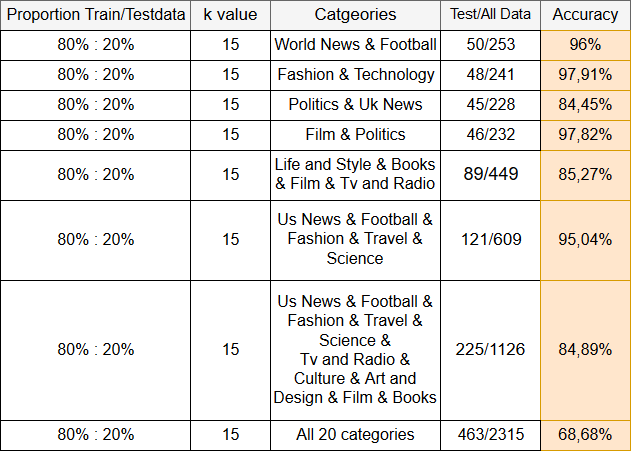

The diagram above was exported from draw.io. Its source (the exported page's mxGraphModel, read from the mxfile embedded in the PNG):
<mxGraphModel dx="1110" dy="573" grid="1" gridSize="10" guides="1" tooltips="1" connect="1" arrows="1" fold="1" page="1" pageScale="1" pageWidth="826" pageHeight="1169" background="#ffffff" math="0" shadow="0">
  <root>
    <mxCell id="0" />
    <mxCell id="1" parent="0" />
    <mxCell id="2" value="&lt;font style=&quot;font-size: 17px&quot;&gt;Catgeories&lt;/font&gt;" style="whiteSpace=wrap;html=1;shadow=0;fillColor=#f5f5f5;strokeColor=#666666;" parent="1" vertex="1">
      <mxGeometry x="350" y="100" width="170" height="30" as="geometry" />
    </mxCell>
    <mxCell id="4" value="&lt;font style=&quot;font-size: 16px&quot;&gt;Accuracy&lt;/font&gt;" style="whiteSpace=wrap;html=1;shadow=0;fillColor=#f5f5f5;strokeColor=#666666;" parent="1" vertex="1">
      <mxGeometry x="620" y="100" width="90" height="30" as="geometry" />
    </mxCell>
    <mxCell id="5" value="&lt;font style=&quot;font-size: 16px&quot;&gt;Proportion Train/Testdata&lt;/font&gt;&lt;br&gt;" style="whiteSpace=wrap;html=1;shadow=0;fillColor=#f5f5f5;strokeColor=#666666;" parent="1" vertex="1">
      <mxGeometry x="80" y="100" width="190" height="30" as="geometry" />
    </mxCell>
    <mxCell id="6" value="&lt;font style=&quot;font-size: 17px&quot;&gt;k value&lt;/font&gt;&lt;br&gt;" style="whiteSpace=wrap;html=1;shadow=0;fillColor=#f5f5f5;strokeColor=#666666;" parent="1" vertex="1">
      <mxGeometry x="270" y="100" width="80" height="30" as="geometry" />
    </mxCell>
    <mxCell id="7" value="&lt;font style=&quot;font-size: 16px&quot;&gt;80% : 20%&lt;/font&gt;&lt;br&gt;" style="whiteSpace=wrap;html=1;shadow=0;fillColor=#ffffff;strokeColor=#000000;" parent="1" vertex="1">
      <mxGeometry x="80" y="130" width="190" height="30" as="geometry" />
    </mxCell>
    <mxCell id="8" value="&lt;font style=&quot;font-size: 16px&quot;&gt;15&lt;/font&gt;" style="whiteSpace=wrap;html=1;shadow=0;fillColor=#ffffff;strokeColor=#000000;" parent="1" vertex="1">
      <mxGeometry x="270" y="130" width="80" height="30" as="geometry" />
    </mxCell>
    <mxCell id="10" value="&lt;font style=&quot;font-size: 16px&quot;&gt;World News &amp;amp; Football&lt;/font&gt;&lt;br&gt;" style="whiteSpace=wrap;html=1;shadow=0;fillColor=#ffffff;strokeColor=#000000;" parent="1" vertex="1">
      <mxGeometry x="350" y="130" width="170" height="30" as="geometry" />
    </mxCell>
    <mxCell id="11" value="&lt;font style=&quot;font-size: 16px&quot;&gt;96%&lt;/font&gt;" style="whiteSpace=wrap;html=1;shadow=0;fillColor=#ffe6cc;strokeColor=#d79b00;" parent="1" vertex="1">
      <mxGeometry x="620" y="130" width="90" height="30" as="geometry" />
    </mxCell>
    <mxCell id="12" value="&lt;font style=&quot;font-size: 15px&quot;&gt;Test/All Data&lt;/font&gt;&lt;br&gt;" style="whiteSpace=wrap;html=1;shadow=0;fillColor=#f5f5f5;strokeColor=#666666;" parent="1" vertex="1">
      <mxGeometry x="520" y="100" width="100" height="30" as="geometry" />
    </mxCell>
    <mxCell id="13" value="&lt;font style=&quot;font-size: 16px&quot;&gt;50/253&lt;/font&gt;" style="whiteSpace=wrap;html=1;shadow=0;fillColor=#ffffff;strokeColor=#000000;" parent="1" vertex="1">
      <mxGeometry x="520" y="130" width="100" height="30" as="geometry" />
    </mxCell>
    <mxCell id="14" value="&lt;font style=&quot;font-size: 16px&quot;&gt;80% : 20%&lt;/font&gt;&lt;br&gt;" style="whiteSpace=wrap;html=1;shadow=0;fillColor=#ffffff;strokeColor=#000000;" parent="1" vertex="1">
      <mxGeometry x="80" y="250" width="190" height="50" as="geometry" />
    </mxCell>
    <mxCell id="15" value="&lt;font style=&quot;font-size: 16px&quot;&gt;15&lt;/font&gt;" style="whiteSpace=wrap;html=1;shadow=0;fillColor=#ffffff;strokeColor=#000000;" parent="1" vertex="1">
      <mxGeometry x="270" y="250" width="80" height="50" as="geometry" />
    </mxCell>
    <mxCell id="16" value="&lt;font style=&quot;font-size: 16px&quot;&gt;Life and Style &amp;amp; Books &amp;amp; Film &amp;amp; Tv and Radio&lt;/font&gt;&lt;br&gt;" style="whiteSpace=wrap;html=1;shadow=0;fillColor=#ffffff;strokeColor=#000000;" parent="1" vertex="1">
      <mxGeometry x="350" y="250" width="170" height="50" as="geometry" />
    </mxCell>
    <mxCell id="19" value="&lt;font style=&quot;font-size: 18px&quot;&gt;89/449&lt;/font&gt;" style="whiteSpace=wrap;html=1;shadow=0;fillColor=#ffffff;strokeColor=#000000;" parent="1" vertex="1">
      <mxGeometry x="520" y="250" width="100" height="50" as="geometry" />
    </mxCell>
    <mxCell id="20" value="&lt;font style=&quot;font-size: 16px&quot;&gt;85,27%&lt;/font&gt;" style="whiteSpace=wrap;html=1;shadow=0;fillColor=#ffe6cc;strokeColor=#d79b00;" parent="1" vertex="1">
      <mxGeometry x="620" y="250" width="90" height="50" as="geometry" />
    </mxCell>
    <mxCell id="26" value="&lt;font style=&quot;font-size: 16px&quot;&gt;80% : 20%&lt;/font&gt;&lt;br&gt;" style="whiteSpace=wrap;html=1;shadow=0;fillColor=#ffffff;strokeColor=#000000;" parent="1" vertex="1">
      <mxGeometry x="80" y="300" width="190" height="80" as="geometry" />
    </mxCell>
    <mxCell id="27" value="&lt;font style=&quot;font-size: 16px&quot;&gt;15&lt;/font&gt;" style="whiteSpace=wrap;html=1;shadow=0;fillColor=#ffffff;strokeColor=#000000;" parent="1" vertex="1">
      <mxGeometry x="270" y="300" width="80" height="80" as="geometry" />
    </mxCell>
    <mxCell id="28" value="&lt;font style=&quot;font-size: 16px&quot;&gt;Us News &amp;amp; Football &amp;amp; Fashion &amp;amp; Travel &amp;amp; Science&lt;/font&gt;" style="whiteSpace=wrap;html=1;shadow=0;fillColor=#ffffff;strokeColor=#000000;" parent="1" vertex="1">
      <mxGeometry x="350" y="300" width="170" height="80" as="geometry" />
    </mxCell>
    <mxCell id="29" value="&lt;font style=&quot;font-size: 17px&quot;&gt;121/609&lt;/font&gt;" style="whiteSpace=wrap;html=1;shadow=0;fillColor=#ffffff;strokeColor=#000000;" parent="1" vertex="1">
      <mxGeometry x="520" y="300" width="100" height="80" as="geometry" />
    </mxCell>
    <mxCell id="30" value="&lt;font style=&quot;font-size: 16px&quot;&gt;95,04%&lt;/font&gt;" style="whiteSpace=wrap;html=1;shadow=0;fillColor=#ffe6cc;strokeColor=#d79b00;" parent="1" vertex="1">
      <mxGeometry x="620" y="300" width="90" height="80" as="geometry" />
    </mxCell>
    <mxCell id="31" value="&lt;font style=&quot;font-size: 16px&quot;&gt;80% : 20%&lt;/font&gt;&lt;br&gt;" style="whiteSpace=wrap;html=1;shadow=0;fillColor=#ffffff;strokeColor=#000000;" parent="1" vertex="1">
      <mxGeometry x="80" y="380" width="190" height="140" as="geometry" />
    </mxCell>
    <mxCell id="32" value="&lt;font style=&quot;font-size: 16px&quot;&gt;15&lt;/font&gt;" style="whiteSpace=wrap;html=1;shadow=0;fillColor=#ffffff;strokeColor=#000000;" parent="1" vertex="1">
      <mxGeometry x="270" y="380" width="80" height="140" as="geometry" />
    </mxCell>
    <mxCell id="33" value="&lt;font style=&quot;font-size: 17px&quot;&gt;225/1126&lt;/font&gt;" style="whiteSpace=wrap;html=1;shadow=0;fillColor=#ffffff;strokeColor=#000000;" parent="1" vertex="1">
      <mxGeometry x="520" y="380" width="100" height="140" as="geometry" />
    </mxCell>
    <mxCell id="34" value="&lt;font style=&quot;font-size: 16px&quot;&gt;Us News &amp;amp; Football &amp;amp; Fashion &amp;amp; Travel &amp;amp; Science &amp;amp;&lt;br&gt;&lt;font&gt;Tv and Radio &amp;amp; Culture &amp;amp; Art and Design &amp;amp; Film &amp;amp; Books&lt;/font&gt;&lt;/font&gt;" style="whiteSpace=wrap;html=1;shadow=0;fillColor=#ffffff;strokeColor=#000000;" parent="1" vertex="1">
      <mxGeometry x="350" y="380" width="170" height="140" as="geometry" />
    </mxCell>
    <mxCell id="35" value="&lt;font style=&quot;font-size: 16px&quot;&gt;84,89%&lt;/font&gt;" style="whiteSpace=wrap;html=1;shadow=0;fillColor=#ffe6cc;strokeColor=#d79b00;" parent="1" vertex="1">
      <mxGeometry x="620" y="380" width="90" height="140" as="geometry" />
    </mxCell>
    <mxCell id="36" value="&lt;font style=&quot;font-size: 16px&quot;&gt;80% : 20%&lt;/font&gt;&lt;br&gt;" style="whiteSpace=wrap;html=1;shadow=0;fillColor=#ffffff;strokeColor=#000000;" parent="1" vertex="1">
      <mxGeometry x="80" y="520" width="190" height="30" as="geometry" />
    </mxCell>
    <mxCell id="37" value="&lt;font style=&quot;font-size: 16px&quot;&gt;15&lt;/font&gt;" style="whiteSpace=wrap;html=1;shadow=0;fillColor=#ffffff;strokeColor=#000000;" parent="1" vertex="1">
      <mxGeometry x="270" y="520" width="80" height="30" as="geometry" />
    </mxCell>
    <mxCell id="38" value="&lt;font style=&quot;font-size: 16px&quot;&gt;All 20 categories&lt;/font&gt;&lt;br&gt;" style="whiteSpace=wrap;html=1;shadow=0;fillColor=#ffffff;strokeColor=#000000;" parent="1" vertex="1">
      <mxGeometry x="350" y="520" width="170" height="30" as="geometry" />
    </mxCell>
    <mxCell id="39" value="&lt;font style=&quot;font-size: 16px&quot;&gt;68,68%&lt;/font&gt;" style="whiteSpace=wrap;html=1;shadow=0;fillColor=#ffe6cc;strokeColor=#d79b00;" parent="1" vertex="1">
      <mxGeometry x="620" y="520" width="90" height="30" as="geometry" />
    </mxCell>
    <mxCell id="40" value="&lt;font style=&quot;font-size: 16px&quot;&gt;463/2315&lt;/font&gt;" style="whiteSpace=wrap;html=1;shadow=0;fillColor=#ffffff;strokeColor=#000000;" parent="1" vertex="1">
      <mxGeometry x="520" y="520" width="100" height="30" as="geometry" />
    </mxCell>
    <mxCell id="41" value="&lt;font style=&quot;font-size: 16px&quot;&gt;80% : 20%&lt;/font&gt;&lt;br&gt;" style="whiteSpace=wrap;html=1;shadow=0;fillColor=#ffffff;strokeColor=#000000;" parent="1" vertex="1">
      <mxGeometry x="80" y="160" width="190" height="30" as="geometry" />
    </mxCell>
    <mxCell id="42" value="&lt;font style=&quot;font-size: 16px&quot;&gt;15&lt;/font&gt;" style="whiteSpace=wrap;html=1;shadow=0;fillColor=#ffffff;strokeColor=#000000;" parent="1" vertex="1">
      <mxGeometry x="270" y="160" width="80" height="30" as="geometry" />
    </mxCell>
    <mxCell id="43" value="&lt;font style=&quot;font-size: 16px&quot;&gt;Fashion &amp;amp; Technology&lt;/font&gt;&lt;br&gt;" style="whiteSpace=wrap;html=1;shadow=0;fillColor=#ffffff;strokeColor=#000000;" parent="1" vertex="1">
      <mxGeometry x="350" y="160" width="170" height="30" as="geometry" />
    </mxCell>
    <mxCell id="44" value="&lt;font style=&quot;font-size: 16px&quot;&gt;97,91%&lt;/font&gt;" style="whiteSpace=wrap;html=1;shadow=0;fillColor=#ffe6cc;strokeColor=#d79b00;" parent="1" vertex="1">
      <mxGeometry x="620" y="160" width="90" height="30" as="geometry" />
    </mxCell>
    <mxCell id="45" value="&lt;font style=&quot;font-size: 16px&quot;&gt;48/241&lt;/font&gt;" style="whiteSpace=wrap;html=1;shadow=0;fillColor=#ffffff;strokeColor=#000000;" parent="1" vertex="1">
      <mxGeometry x="520" y="160" width="100" height="30" as="geometry" />
    </mxCell>
    <mxCell id="46" value="&lt;font style=&quot;font-size: 16px&quot;&gt;80% : 20%&lt;/font&gt;&lt;br&gt;" style="whiteSpace=wrap;html=1;shadow=0;fillColor=#ffffff;strokeColor=#000000;" parent="1" vertex="1">
      <mxGeometry x="80" y="190" width="190" height="30" as="geometry" />
    </mxCell>
    <mxCell id="47" value="&lt;font style=&quot;font-size: 16px&quot;&gt;15&lt;/font&gt;" style="whiteSpace=wrap;html=1;shadow=0;fillColor=#ffffff;strokeColor=#000000;" parent="1" vertex="1">
      <mxGeometry x="270" y="190" width="80" height="30" as="geometry" />
    </mxCell>
    <mxCell id="48" value="&lt;font style=&quot;font-size: 16px&quot;&gt;Politics &amp;amp; Uk News&lt;/font&gt;&lt;br&gt;" style="whiteSpace=wrap;html=1;shadow=0;fillColor=#ffffff;strokeColor=#000000;" parent="1" vertex="1">
      <mxGeometry x="350" y="190" width="170" height="30" as="geometry" />
    </mxCell>
    <mxCell id="49" value="&lt;font style=&quot;font-size: 16px&quot;&gt;84,45%&lt;/font&gt;" style="whiteSpace=wrap;html=1;shadow=0;fillColor=#ffe6cc;strokeColor=#d79b00;" parent="1" vertex="1">
      <mxGeometry x="620" y="190" width="90" height="30" as="geometry" />
    </mxCell>
    <mxCell id="50" value="&lt;font style=&quot;font-size: 16px&quot;&gt;45/228&lt;/font&gt;" style="whiteSpace=wrap;html=1;shadow=0;fillColor=#ffffff;strokeColor=#000000;" parent="1" vertex="1">
      <mxGeometry x="520" y="190" width="100" height="30" as="geometry" />
    </mxCell>
    <mxCell id="51" value="&lt;font style=&quot;font-size: 16px&quot;&gt;80% : 20%&lt;/font&gt;&lt;br&gt;" style="whiteSpace=wrap;html=1;shadow=0;fillColor=#ffffff;strokeColor=#000000;" vertex="1" parent="1">
      <mxGeometry x="80" y="220" width="190" height="30" as="geometry" />
    </mxCell>
    <mxCell id="52" value="&lt;font style=&quot;font-size: 16px&quot;&gt;Film &amp;amp; Politics&lt;/font&gt;&lt;br&gt;" style="whiteSpace=wrap;html=1;shadow=0;fillColor=#ffffff;strokeColor=#000000;" vertex="1" parent="1">
      <mxGeometry x="350" y="220" width="170" height="30" as="geometry" />
    </mxCell>
    <mxCell id="53" value="&lt;font style=&quot;font-size: 16px&quot;&gt;97,82%&lt;/font&gt;" style="whiteSpace=wrap;html=1;shadow=0;fillColor=#ffe6cc;strokeColor=#d79b00;" vertex="1" parent="1">
      <mxGeometry x="620" y="220" width="90" height="30" as="geometry" />
    </mxCell>
    <mxCell id="54" value="&lt;font style=&quot;font-size: 16px&quot;&gt;46/232&lt;/font&gt;" style="whiteSpace=wrap;html=1;shadow=0;fillColor=#ffffff;strokeColor=#000000;" vertex="1" parent="1">
      <mxGeometry x="520" y="220" width="100" height="30" as="geometry" />
    </mxCell>
    <mxCell id="56" value="&lt;font style=&quot;font-size: 16px&quot;&gt;15&lt;/font&gt;" style="whiteSpace=wrap;html=1;shadow=0;fillColor=#ffffff;strokeColor=#000000;" vertex="1" parent="1">
      <mxGeometry x="270" y="220" width="80" height="30" as="geometry" />
    </mxCell>
  </root>
</mxGraphModel>